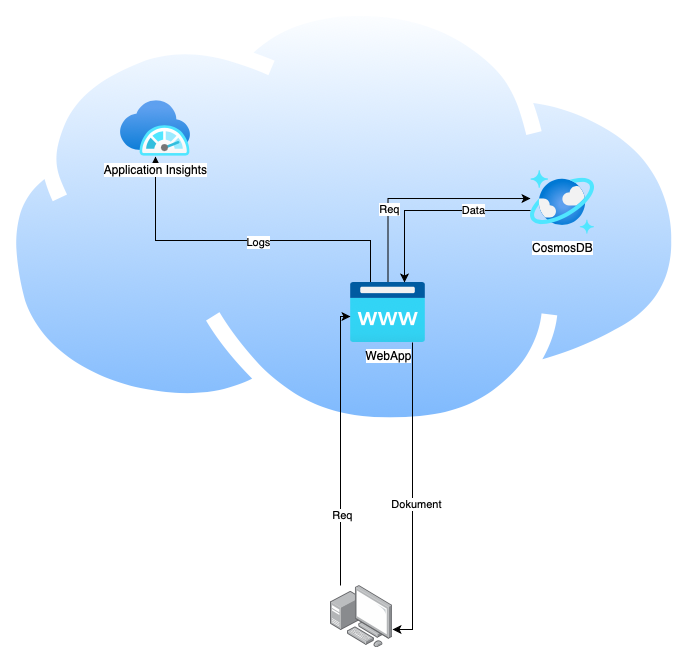

The diagram above was exported from draw.io. Its source (the exported page's mxGraphModel, read from the mxfile embedded in the PNG):
<mxGraphModel dx="2066" dy="1085" grid="1" gridSize="10" guides="1" tooltips="1" connect="1" arrows="1" fold="1" page="1" pageScale="1" pageWidth="827" pageHeight="1169" math="0" shadow="0">
  <root>
    <mxCell id="0" />
    <mxCell id="1" parent="0" />
    <mxCell id="fKeC9NgNb8mdT3dATZrr-6" value="" style="aspect=fixed;perimeter=ellipsePerimeter;html=1;align=center;shadow=0;dashed=0;spacingTop=3;image;image=img/lib/active_directory/internet_cloud.svg;" vertex="1" parent="1">
      <mxGeometry x="10" width="687.46" height="433.1" as="geometry" />
    </mxCell>
    <mxCell id="fKeC9NgNb8mdT3dATZrr-9" style="edgeStyle=orthogonalEdgeStyle;rounded=0;orthogonalLoop=1;jettySize=auto;html=1;entryX=0;entryY=0.438;entryDx=0;entryDy=0;entryPerimeter=0;" edge="1" parent="1" source="fKeC9NgNb8mdT3dATZrr-1" target="fKeC9NgNb8mdT3dATZrr-2">
      <mxGeometry relative="1" as="geometry">
        <Array as="points">
          <mxPoint x="398" y="198" />
        </Array>
      </mxGeometry>
    </mxCell>
    <mxCell id="fKeC9NgNb8mdT3dATZrr-16" value="Req" style="edgeLabel;html=1;align=center;verticalAlign=middle;resizable=0;points=[];" vertex="1" connectable="0" parent="fKeC9NgNb8mdT3dATZrr-9">
      <mxGeometry x="-0.3466" relative="1" as="geometry">
        <mxPoint x="1" as="offset" />
      </mxGeometry>
    </mxCell>
    <mxCell id="fKeC9NgNb8mdT3dATZrr-12" style="edgeStyle=orthogonalEdgeStyle;rounded=0;orthogonalLoop=1;jettySize=auto;html=1;" edge="1" parent="1" source="fKeC9NgNb8mdT3dATZrr-1" target="fKeC9NgNb8mdT3dATZrr-3">
      <mxGeometry relative="1" as="geometry">
        <Array as="points">
          <mxPoint x="380" y="240" />
          <mxPoint x="165" y="240" />
        </Array>
      </mxGeometry>
    </mxCell>
    <mxCell id="fKeC9NgNb8mdT3dATZrr-15" value="Logs" style="edgeLabel;html=1;align=center;verticalAlign=middle;resizable=0;points=[];" vertex="1" connectable="0" parent="fKeC9NgNb8mdT3dATZrr-12">
      <mxGeometry x="-0.0909" y="1" relative="1" as="geometry">
        <mxPoint as="offset" />
      </mxGeometry>
    </mxCell>
    <mxCell id="fKeC9NgNb8mdT3dATZrr-14" style="edgeStyle=orthogonalEdgeStyle;rounded=0;orthogonalLoop=1;jettySize=auto;html=1;entryX=0.994;entryY=0.705;entryDx=0;entryDy=0;entryPerimeter=0;" edge="1" parent="1" source="fKeC9NgNb8mdT3dATZrr-1" target="fKeC9NgNb8mdT3dATZrr-7">
      <mxGeometry relative="1" as="geometry">
        <Array as="points">
          <mxPoint x="422" y="629" />
        </Array>
      </mxGeometry>
    </mxCell>
    <mxCell id="fKeC9NgNb8mdT3dATZrr-19" value="Dokument" style="edgeLabel;html=1;align=center;verticalAlign=middle;resizable=0;points=[];" vertex="1" connectable="0" parent="fKeC9NgNb8mdT3dATZrr-14">
      <mxGeometry x="0.0489" y="3" relative="1" as="geometry">
        <mxPoint as="offset" />
      </mxGeometry>
    </mxCell>
    <mxCell id="fKeC9NgNb8mdT3dATZrr-1" value="WebApp" style="aspect=fixed;html=1;points=[];align=center;image;fontSize=12;image=img/lib/azure2/app_services/App_Service_Domains.svg;" vertex="1" parent="1">
      <mxGeometry x="360" y="282" width="75" height="60" as="geometry" />
    </mxCell>
    <mxCell id="fKeC9NgNb8mdT3dATZrr-11" style="edgeStyle=orthogonalEdgeStyle;rounded=0;orthogonalLoop=1;jettySize=auto;html=1;entryX=0.72;entryY=0;entryDx=0;entryDy=0;entryPerimeter=0;" edge="1" parent="1" source="fKeC9NgNb8mdT3dATZrr-2" target="fKeC9NgNb8mdT3dATZrr-1">
      <mxGeometry relative="1" as="geometry">
        <Array as="points">
          <mxPoint x="414" y="210" />
        </Array>
      </mxGeometry>
    </mxCell>
    <mxCell id="fKeC9NgNb8mdT3dATZrr-17" value="Data" style="edgeLabel;html=1;align=center;verticalAlign=middle;resizable=0;points=[];" vertex="1" connectable="0" parent="fKeC9NgNb8mdT3dATZrr-11">
      <mxGeometry x="-0.4141" y="-1" relative="1" as="geometry">
        <mxPoint as="offset" />
      </mxGeometry>
    </mxCell>
    <mxCell id="fKeC9NgNb8mdT3dATZrr-2" value="CosmosDB" style="aspect=fixed;html=1;points=[];align=center;image;fontSize=12;image=img/lib/azure2/databases/Azure_Cosmos_DB.svg;" vertex="1" parent="1">
      <mxGeometry x="540" y="170" width="64" height="64" as="geometry" />
    </mxCell>
    <mxCell id="fKeC9NgNb8mdT3dATZrr-3" value="Application Insights&lt;br&gt;" style="aspect=fixed;html=1;points=[];align=center;image;fontSize=12;image=img/lib/azure2/monitor/SAP_Azure_Monitor.svg;" vertex="1" parent="1">
      <mxGeometry x="130" y="100" width="70" height="56.00000000000001" as="geometry" />
    </mxCell>
    <mxCell id="fKeC9NgNb8mdT3dATZrr-8" style="edgeStyle=orthogonalEdgeStyle;rounded=0;orthogonalLoop=1;jettySize=auto;html=1;" edge="1" parent="1" source="fKeC9NgNb8mdT3dATZrr-7" target="fKeC9NgNb8mdT3dATZrr-1">
      <mxGeometry relative="1" as="geometry">
        <Array as="points">
          <mxPoint x="350" y="316" />
        </Array>
      </mxGeometry>
    </mxCell>
    <mxCell id="fKeC9NgNb8mdT3dATZrr-18" value="Req" style="edgeLabel;html=1;align=center;verticalAlign=middle;resizable=0;points=[];" vertex="1" connectable="0" parent="fKeC9NgNb8mdT3dATZrr-8">
      <mxGeometry x="-0.491" y="-1" relative="1" as="geometry">
        <mxPoint as="offset" />
      </mxGeometry>
    </mxCell>
    <mxCell id="fKeC9NgNb8mdT3dATZrr-7" value="" style="points=[];aspect=fixed;html=1;align=center;shadow=0;dashed=0;image;image=img/lib/allied_telesis/computer_and_terminals/Personal_Computer_with_Server.svg;" vertex="1" parent="1">
      <mxGeometry x="340" y="585" width="62.400000000000006" height="62.400000000000006" as="geometry" />
    </mxCell>
  </root>
</mxGraphModel>